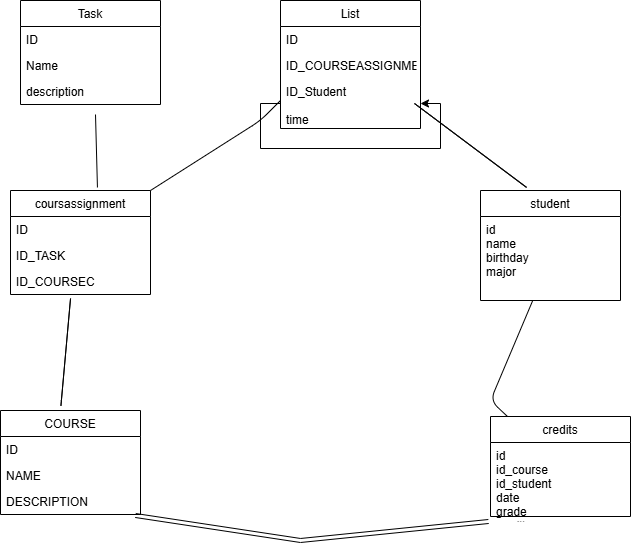

The diagram above was exported from draw.io. Its source (the exported page's mxGraphModel, read from the mxfile embedded in the PNG):
<mxGraphModel dx="1422" dy="770" grid="1" gridSize="10" guides="1" tooltips="1" connect="1" arrows="1" fold="1" page="1" pageScale="1" pageWidth="850" pageHeight="1100" math="0" shadow="0">
  <root>
    <mxCell id="0" />
    <mxCell id="1" parent="0" />
    <mxCell id="cUvcJtcYEv8BxIo-dnz9-1" value="coursassignment" style="swimlane;fontStyle=0;childLayout=stackLayout;horizontal=1;startSize=26;fillColor=none;horizontalStack=0;resizeParent=1;resizeParentMax=0;resizeLast=0;collapsible=1;marginBottom=0;" vertex="1" parent="1">
      <mxGeometry x="50" y="220" width="140" height="104" as="geometry" />
    </mxCell>
    <mxCell id="cUvcJtcYEv8BxIo-dnz9-2" value="ID " style="text;strokeColor=none;fillColor=none;align=left;verticalAlign=top;spacingLeft=4;spacingRight=4;overflow=hidden;rotatable=0;points=[[0,0.5],[1,0.5]];portConstraint=eastwest;" vertex="1" parent="cUvcJtcYEv8BxIo-dnz9-1">
      <mxGeometry y="26" width="140" height="26" as="geometry" />
    </mxCell>
    <mxCell id="cUvcJtcYEv8BxIo-dnz9-3" value="ID_TASK" style="text;strokeColor=none;fillColor=none;align=left;verticalAlign=top;spacingLeft=4;spacingRight=4;overflow=hidden;rotatable=0;points=[[0,0.5],[1,0.5]];portConstraint=eastwest;" vertex="1" parent="cUvcJtcYEv8BxIo-dnz9-1">
      <mxGeometry y="52" width="140" height="26" as="geometry" />
    </mxCell>
    <mxCell id="cUvcJtcYEv8BxIo-dnz9-4" value="ID_COURSEC" style="text;strokeColor=none;fillColor=none;align=left;verticalAlign=top;spacingLeft=4;spacingRight=4;overflow=hidden;rotatable=0;points=[[0,0.5],[1,0.5]];portConstraint=eastwest;" vertex="1" parent="cUvcJtcYEv8BxIo-dnz9-1">
      <mxGeometry y="78" width="140" height="26" as="geometry" />
    </mxCell>
    <mxCell id="cUvcJtcYEv8BxIo-dnz9-34" value="" style="endArrow=none;html=1;exitX=0.429;exitY=1.154;exitDx=0;exitDy=0;exitPerimeter=0;" edge="1" parent="cUvcJtcYEv8BxIo-dnz9-1" source="cUvcJtcYEv8BxIo-dnz9-4">
      <mxGeometry width="50" height="50" relative="1" as="geometry">
        <mxPoint x="310" y="190" as="sourcePoint" />
        <mxPoint x="60" y="108" as="targetPoint" />
        <Array as="points">
          <mxPoint x="50" y="220" />
        </Array>
      </mxGeometry>
    </mxCell>
    <mxCell id="cUvcJtcYEv8BxIo-dnz9-5" value="List" style="swimlane;fontStyle=0;childLayout=stackLayout;horizontal=1;startSize=26;fillColor=none;horizontalStack=0;resizeParent=1;resizeParentMax=0;resizeLast=0;collapsible=1;marginBottom=0;" vertex="1" parent="1">
      <mxGeometry x="320" y="30" width="140" height="128" as="geometry" />
    </mxCell>
    <mxCell id="cUvcJtcYEv8BxIo-dnz9-6" value="ID" style="text;strokeColor=none;fillColor=none;align=left;verticalAlign=top;spacingLeft=4;spacingRight=4;overflow=hidden;rotatable=0;points=[[0,0.5],[1,0.5]];portConstraint=eastwest;" vertex="1" parent="cUvcJtcYEv8BxIo-dnz9-5">
      <mxGeometry y="26" width="140" height="26" as="geometry" />
    </mxCell>
    <mxCell id="cUvcJtcYEv8BxIo-dnz9-7" value="ID_COURSEASSIGNMENT" style="text;strokeColor=none;fillColor=none;align=left;verticalAlign=top;spacingLeft=4;spacingRight=4;overflow=hidden;rotatable=0;points=[[0,0.5],[1,0.5]];portConstraint=eastwest;" vertex="1" parent="cUvcJtcYEv8BxIo-dnz9-5">
      <mxGeometry y="52" width="140" height="26" as="geometry" />
    </mxCell>
    <mxCell id="cUvcJtcYEv8BxIo-dnz9-8" value="ID_Student&#10;&#10;time" style="text;strokeColor=none;fillColor=none;align=left;verticalAlign=top;spacingLeft=4;spacingRight=4;overflow=hidden;rotatable=0;points=[[0,0.5],[1,0.5]];portConstraint=eastwest;" vertex="1" parent="cUvcJtcYEv8BxIo-dnz9-5">
      <mxGeometry y="78" width="140" height="50" as="geometry" />
    </mxCell>
    <mxCell id="cUvcJtcYEv8BxIo-dnz9-38" style="edgeStyle=orthogonalEdgeStyle;rounded=0;orthogonalLoop=1;jettySize=auto;html=1;exitX=0;exitY=0.5;exitDx=0;exitDy=0;" edge="1" parent="cUvcJtcYEv8BxIo-dnz9-5" source="cUvcJtcYEv8BxIo-dnz9-8" target="cUvcJtcYEv8BxIo-dnz9-8">
      <mxGeometry relative="1" as="geometry" />
    </mxCell>
    <mxCell id="cUvcJtcYEv8BxIo-dnz9-9" value="COURSE" style="swimlane;fontStyle=0;childLayout=stackLayout;horizontal=1;startSize=26;fillColor=none;horizontalStack=0;resizeParent=1;resizeParentMax=0;resizeLast=0;collapsible=1;marginBottom=0;" vertex="1" parent="1">
      <mxGeometry x="40" y="440" width="140" height="104" as="geometry" />
    </mxCell>
    <mxCell id="cUvcJtcYEv8BxIo-dnz9-10" value="ID" style="text;strokeColor=none;fillColor=none;align=left;verticalAlign=top;spacingLeft=4;spacingRight=4;overflow=hidden;rotatable=0;points=[[0,0.5],[1,0.5]];portConstraint=eastwest;" vertex="1" parent="cUvcJtcYEv8BxIo-dnz9-9">
      <mxGeometry y="26" width="140" height="26" as="geometry" />
    </mxCell>
    <mxCell id="cUvcJtcYEv8BxIo-dnz9-11" value="NAME" style="text;strokeColor=none;fillColor=none;align=left;verticalAlign=top;spacingLeft=4;spacingRight=4;overflow=hidden;rotatable=0;points=[[0,0.5],[1,0.5]];portConstraint=eastwest;" vertex="1" parent="cUvcJtcYEv8BxIo-dnz9-9">
      <mxGeometry y="52" width="140" height="26" as="geometry" />
    </mxCell>
    <mxCell id="cUvcJtcYEv8BxIo-dnz9-12" value="DESCRIPTION" style="text;strokeColor=none;fillColor=none;align=left;verticalAlign=top;spacingLeft=4;spacingRight=4;overflow=hidden;rotatable=0;points=[[0,0.5],[1,0.5]];portConstraint=eastwest;" vertex="1" parent="cUvcJtcYEv8BxIo-dnz9-9">
      <mxGeometry y="78" width="140" height="26" as="geometry" />
    </mxCell>
    <mxCell id="cUvcJtcYEv8BxIo-dnz9-17" value="student" style="swimlane;fontStyle=0;childLayout=stackLayout;horizontal=1;startSize=26;fillColor=none;horizontalStack=0;resizeParent=1;resizeParentMax=0;resizeLast=0;collapsible=1;marginBottom=0;" vertex="1" parent="1">
      <mxGeometry x="520" y="220" width="140" height="110" as="geometry" />
    </mxCell>
    <mxCell id="cUvcJtcYEv8BxIo-dnz9-20" value="id&#10;name&#10;birthday&#10;major" style="text;strokeColor=none;fillColor=none;align=left;verticalAlign=top;spacingLeft=4;spacingRight=4;overflow=hidden;rotatable=0;points=[[0,0.5],[1,0.5]];portConstraint=eastwest;" vertex="1" parent="cUvcJtcYEv8BxIo-dnz9-17">
      <mxGeometry y="26" width="140" height="84" as="geometry" />
    </mxCell>
    <mxCell id="cUvcJtcYEv8BxIo-dnz9-21" value="credits" style="swimlane;fontStyle=0;childLayout=stackLayout;horizontal=1;startSize=26;fillColor=none;horizontalStack=0;resizeParent=1;resizeParentMax=0;resizeLast=0;collapsible=1;marginBottom=0;" vertex="1" parent="1">
      <mxGeometry x="530" y="446" width="140" height="100" as="geometry" />
    </mxCell>
    <mxCell id="cUvcJtcYEv8BxIo-dnz9-23" value="id &#10;id_course&#10;id_student&#10;date&#10;grade&#10;credits" style="text;strokeColor=none;fillColor=none;align=left;verticalAlign=top;spacingLeft=4;spacingRight=4;overflow=hidden;rotatable=0;points=[[0,0.5],[1,0.5]];portConstraint=eastwest;" vertex="1" parent="cUvcJtcYEv8BxIo-dnz9-21">
      <mxGeometry y="26" width="140" height="74" as="geometry" />
    </mxCell>
    <mxCell id="cUvcJtcYEv8BxIo-dnz9-26" value="" style="endArrow=none;html=1;exitX=1;exitY=0;exitDx=0;exitDy=0;" edge="1" parent="1" source="cUvcJtcYEv8BxIo-dnz9-1">
      <mxGeometry width="50" height="50" relative="1" as="geometry">
        <mxPoint x="270" y="180" as="sourcePoint" />
        <mxPoint x="320" y="130" as="targetPoint" />
        <Array as="points">
          <mxPoint x="300" y="150" />
        </Array>
      </mxGeometry>
    </mxCell>
    <mxCell id="cUvcJtcYEv8BxIo-dnz9-27" value="" style="endArrow=none;html=1;" edge="1" parent="1" source="cUvcJtcYEv8BxIo-dnz9-21" target="cUvcJtcYEv8BxIo-dnz9-20">
      <mxGeometry width="50" height="50" relative="1" as="geometry">
        <mxPoint x="400" y="420" as="sourcePoint" />
        <mxPoint x="450" y="370" as="targetPoint" />
        <Array as="points">
          <mxPoint x="530" y="430" />
        </Array>
      </mxGeometry>
    </mxCell>
    <mxCell id="cUvcJtcYEv8BxIo-dnz9-28" value="" style="endArrow=none;html=1;exitX=0.329;exitY=-0.029;exitDx=0;exitDy=0;exitPerimeter=0;" edge="1" parent="1" source="cUvcJtcYEv8BxIo-dnz9-17">
      <mxGeometry width="50" height="50" relative="1" as="geometry">
        <mxPoint x="360" y="410" as="sourcePoint" />
        <mxPoint x="566" y="217" as="targetPoint" />
        <Array as="points">
          <mxPoint x="450" y="130" />
        </Array>
      </mxGeometry>
    </mxCell>
    <mxCell id="cUvcJtcYEv8BxIo-dnz9-29" value="" style="endArrow=none;html=1;exitX=0.621;exitY=-0.029;exitDx=0;exitDy=0;exitPerimeter=0;" edge="1" parent="1" source="cUvcJtcYEv8BxIo-dnz9-1">
      <mxGeometry width="50" height="50" relative="1" as="geometry">
        <mxPoint x="85" y="194" as="sourcePoint" />
        <mxPoint x="135" y="144" as="targetPoint" />
      </mxGeometry>
    </mxCell>
    <mxCell id="cUvcJtcYEv8BxIo-dnz9-30" value="Task" style="swimlane;fontStyle=0;childLayout=stackLayout;horizontal=1;startSize=26;fillColor=none;horizontalStack=0;resizeParent=1;resizeParentMax=0;resizeLast=0;collapsible=1;marginBottom=0;" vertex="1" parent="1">
      <mxGeometry x="60" y="30" width="140" height="104" as="geometry" />
    </mxCell>
    <mxCell id="cUvcJtcYEv8BxIo-dnz9-31" value="ID" style="text;strokeColor=none;fillColor=none;align=left;verticalAlign=top;spacingLeft=4;spacingRight=4;overflow=hidden;rotatable=0;points=[[0,0.5],[1,0.5]];portConstraint=eastwest;" vertex="1" parent="cUvcJtcYEv8BxIo-dnz9-30">
      <mxGeometry y="26" width="140" height="26" as="geometry" />
    </mxCell>
    <mxCell id="cUvcJtcYEv8BxIo-dnz9-32" value="Name" style="text;strokeColor=none;fillColor=none;align=left;verticalAlign=top;spacingLeft=4;spacingRight=4;overflow=hidden;rotatable=0;points=[[0,0.5],[1,0.5]];portConstraint=eastwest;" vertex="1" parent="cUvcJtcYEv8BxIo-dnz9-30">
      <mxGeometry y="52" width="140" height="26" as="geometry" />
    </mxCell>
    <mxCell id="cUvcJtcYEv8BxIo-dnz9-33" value="description" style="text;strokeColor=none;fillColor=none;align=left;verticalAlign=top;spacingLeft=4;spacingRight=4;overflow=hidden;rotatable=0;points=[[0,0.5],[1,0.5]];portConstraint=eastwest;" vertex="1" parent="cUvcJtcYEv8BxIo-dnz9-30">
      <mxGeometry y="78" width="140" height="26" as="geometry" />
    </mxCell>
    <mxCell id="cUvcJtcYEv8BxIo-dnz9-36" value="" style="shape=link;html=1;exitX=0.964;exitY=1.038;exitDx=0;exitDy=0;exitPerimeter=0;entryX=-0.014;entryY=1.038;entryDx=0;entryDy=0;entryPerimeter=0;" edge="1" parent="1" source="cUvcJtcYEv8BxIo-dnz9-12">
      <mxGeometry width="100" relative="1" as="geometry">
        <mxPoint x="330" y="390" as="sourcePoint" />
        <mxPoint x="528.04" y="550.988" as="targetPoint" />
        <Array as="points">
          <mxPoint x="340" y="570" />
        </Array>
      </mxGeometry>
    </mxCell>
  </root>
</mxGraphModel>